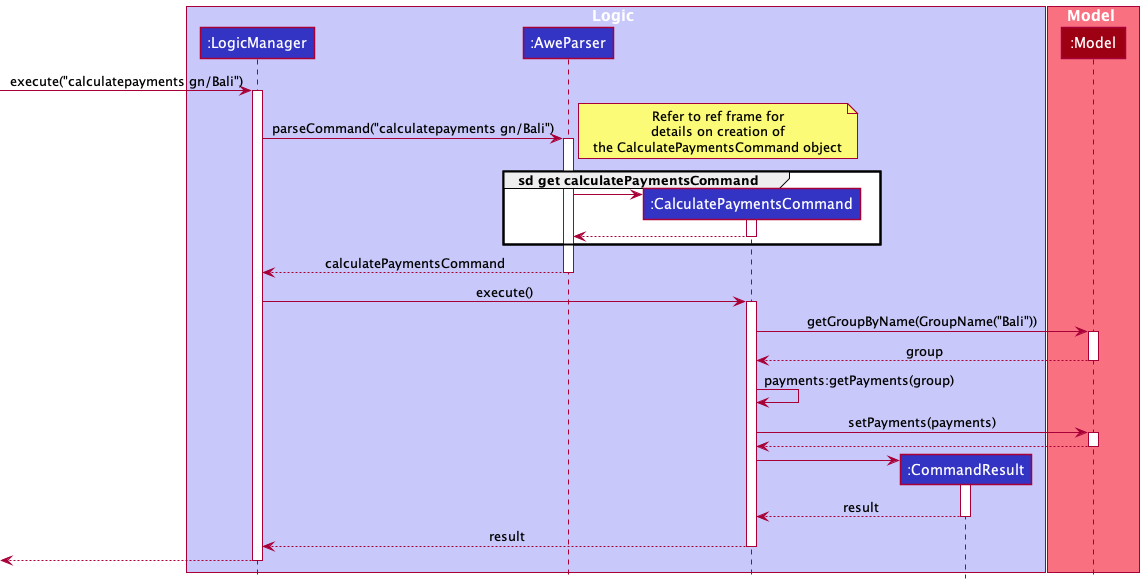

The diagram above was rendered by PlantUML. Its source (embedded in the PNG):
@startuml
!include style.puml

box Logic LOGIC_COLOR_T1
participant ":LogicManager" as LogicManager LOGIC_COLOR
participant ":AweParser" as AweParser LOGIC_COLOR
participant ":CalculatePaymentsCommand" as CalculatePaymentsCommand LOGIC_COLOR
participant ":CommandResult" as CommandResult LOGIC_COLOR
end box

box Model MODEL_COLOR_T1
participant ":Model" as Model MODEL_COLOR
end box

[-> LogicManager : execute("calculatepayments gn/Bali")
activate LogicManager

LogicManager -> AweParser : parseCommand("calculatepayments gn/Bali")
activate AweParser

note right
Refer to ref frame for
details on creation of
the CalculatePaymentsCommand object
end note
group sd get calculatePaymentsCommand
create CalculatePaymentsCommand
AweParser -> CalculatePaymentsCommand
activate CalculatePaymentsCommand
CalculatePaymentsCommand --> AweParser
deactivate CalculatePaymentsCommand
end group

AweParser --> LogicManager : calculatePaymentsCommand
deactivate AweParser

LogicManager -> CalculatePaymentsCommand : execute()
activate CalculatePaymentsCommand

CalculatePaymentsCommand -> Model : getGroupByName(GroupName("Bali"))
activate Model
Model --> CalculatePaymentsCommand : group
deactivate Model

CalculatePaymentsCommand -> CalculatePaymentsCommand : payments:getPayments(group)

CalculatePaymentsCommand -> Model : setPayments(payments)
activate Model
Model --> CalculatePaymentsCommand
deactivate Model

create CommandResult
CalculatePaymentsCommand -> CommandResult
activate CommandResult

CommandResult --> CalculatePaymentsCommand : result
deactivate CommandResult

CalculatePaymentsCommand --> LogicManager : result
deactivate CalculatePaymentsCommand

[<--LogicManager
deactivate LogicManager
@enduml